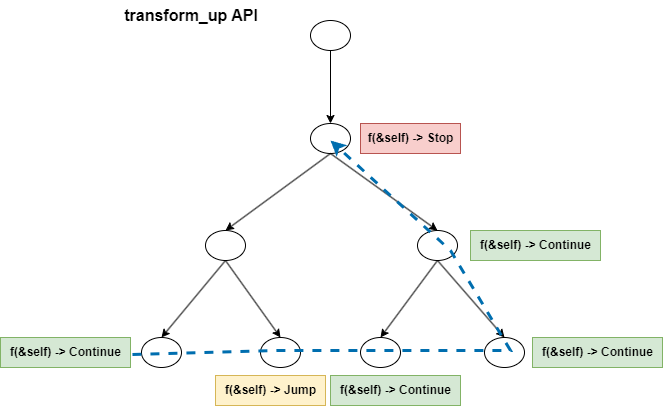

The diagram above was exported from draw.io. Its source (the exported page's mxGraphModel, read from the mxfile embedded in the PNG):
<mxGraphModel dx="2074" dy="1196" grid="1" gridSize="10" guides="1" tooltips="1" connect="1" arrows="1" fold="1" page="1" pageScale="1" pageWidth="827" pageHeight="1169" math="0" shadow="0">
  <root>
    <mxCell id="0" />
    <mxCell id="1" parent="0" />
    <mxCell id="9HspKtHE87ES_8WugYui-1" value="" style="ellipse;whiteSpace=wrap;html=1;" parent="1" vertex="1">
      <mxGeometry x="350" y="230" width="40" height="30" as="geometry" />
    </mxCell>
    <mxCell id="9HspKtHE87ES_8WugYui-2" value="" style="ellipse;whiteSpace=wrap;html=1;" parent="1" vertex="1">
      <mxGeometry x="350" y="333" width="40" height="30" as="geometry" />
    </mxCell>
    <mxCell id="9HspKtHE87ES_8WugYui-3" value="" style="ellipse;whiteSpace=wrap;html=1;" parent="1" vertex="1">
      <mxGeometry x="245" y="440" width="40" height="30" as="geometry" />
    </mxCell>
    <mxCell id="9HspKtHE87ES_8WugYui-4" value="" style="ellipse;whiteSpace=wrap;html=1;" parent="1" vertex="1">
      <mxGeometry x="181" y="547" width="40" height="30" as="geometry" />
    </mxCell>
    <mxCell id="9HspKtHE87ES_8WugYui-5" value="" style="ellipse;whiteSpace=wrap;html=1;" parent="1" vertex="1">
      <mxGeometry x="300" y="547" width="40" height="30" as="geometry" />
    </mxCell>
    <mxCell id="9HspKtHE87ES_8WugYui-6" value="" style="endArrow=classic;html=1;rounded=0;entryX=0.5;entryY=0;entryDx=0;entryDy=0;exitX=0.5;exitY=1;exitDx=0;exitDy=0;" parent="1" source="9HspKtHE87ES_8WugYui-3" target="9HspKtHE87ES_8WugYui-4" edge="1">
      <mxGeometry width="50" height="50" relative="1" as="geometry">
        <mxPoint x="75" y="520" as="sourcePoint" />
        <mxPoint x="125" y="470" as="targetPoint" />
      </mxGeometry>
    </mxCell>
    <mxCell id="9HspKtHE87ES_8WugYui-7" value="" style="endArrow=classic;html=1;rounded=0;exitX=0.5;exitY=1;exitDx=0;exitDy=0;entryX=0.5;entryY=0;entryDx=0;entryDy=0;" parent="1" source="9HspKtHE87ES_8WugYui-3" target="9HspKtHE87ES_8WugYui-5" edge="1">
      <mxGeometry width="50" height="50" relative="1" as="geometry">
        <mxPoint x="385" y="620" as="sourcePoint" />
        <mxPoint x="299" y="500" as="targetPoint" />
      </mxGeometry>
    </mxCell>
    <mxCell id="9HspKtHE87ES_8WugYui-8" value="" style="ellipse;whiteSpace=wrap;html=1;" parent="1" vertex="1">
      <mxGeometry x="457" y="440" width="40" height="30" as="geometry" />
    </mxCell>
    <mxCell id="9HspKtHE87ES_8WugYui-9" value="" style="ellipse;whiteSpace=wrap;html=1;" parent="1" vertex="1">
      <mxGeometry x="400" y="547" width="40" height="30" as="geometry" />
    </mxCell>
    <mxCell id="9HspKtHE87ES_8WugYui-10" value="" style="ellipse;whiteSpace=wrap;html=1;" parent="1" vertex="1">
      <mxGeometry x="524" y="547" width="40" height="30" as="geometry" />
    </mxCell>
    <mxCell id="9HspKtHE87ES_8WugYui-11" value="" style="endArrow=classic;html=1;rounded=0;entryX=0.5;entryY=0;entryDx=0;entryDy=0;exitX=0.5;exitY=1;exitDx=0;exitDy=0;" parent="1" source="9HspKtHE87ES_8WugYui-8" target="9HspKtHE87ES_8WugYui-9" edge="1">
      <mxGeometry width="50" height="50" relative="1" as="geometry">
        <mxPoint x="287" y="520" as="sourcePoint" />
        <mxPoint x="337" y="470" as="targetPoint" />
      </mxGeometry>
    </mxCell>
    <mxCell id="9HspKtHE87ES_8WugYui-12" value="" style="endArrow=classic;html=1;rounded=0;exitX=0.5;exitY=1;exitDx=0;exitDy=0;entryX=0.5;entryY=0;entryDx=0;entryDy=0;" parent="1" source="9HspKtHE87ES_8WugYui-8" target="9HspKtHE87ES_8WugYui-10" edge="1">
      <mxGeometry width="50" height="50" relative="1" as="geometry">
        <mxPoint x="597" y="620" as="sourcePoint" />
        <mxPoint x="511" y="500" as="targetPoint" />
      </mxGeometry>
    </mxCell>
    <mxCell id="9HspKtHE87ES_8WugYui-13" value="" style="endArrow=classic;html=1;rounded=0;entryX=0.5;entryY=0;entryDx=0;entryDy=0;exitX=0.5;exitY=1;exitDx=0;exitDy=0;" parent="1" source="9HspKtHE87ES_8WugYui-2" target="9HspKtHE87ES_8WugYui-3" edge="1">
      <mxGeometry width="50" height="50" relative="1" as="geometry">
        <mxPoint x="190" y="413" as="sourcePoint" />
        <mxPoint x="240" y="363" as="targetPoint" />
      </mxGeometry>
    </mxCell>
    <mxCell id="9HspKtHE87ES_8WugYui-14" value="" style="endArrow=classic;html=1;rounded=0;exitX=0.5;exitY=1;exitDx=0;exitDy=0;entryX=0.5;entryY=0;entryDx=0;entryDy=0;" parent="1" source="9HspKtHE87ES_8WugYui-2" target="9HspKtHE87ES_8WugYui-8" edge="1">
      <mxGeometry width="50" height="50" relative="1" as="geometry">
        <mxPoint x="510" y="353" as="sourcePoint" />
        <mxPoint x="560" y="303" as="targetPoint" />
      </mxGeometry>
    </mxCell>
    <mxCell id="9HspKtHE87ES_8WugYui-15" value="transform_up API" style="text;html=1;align=center;verticalAlign=middle;whiteSpace=wrap;rounded=0;fontStyle=1;fontSize=16;" parent="1" vertex="1">
      <mxGeometry x="162" y="210" width="138" height="30" as="geometry" />
    </mxCell>
    <mxCell id="9HspKtHE87ES_8WugYui-16" value="" style="endArrow=classic;html=1;rounded=0;entryX=0.5;entryY=0;entryDx=0;entryDy=0;exitX=0.5;exitY=1;exitDx=0;exitDy=0;" parent="1" source="9HspKtHE87ES_8WugYui-1" target="9HspKtHE87ES_8WugYui-2" edge="1">
      <mxGeometry width="50" height="50" relative="1" as="geometry">
        <mxPoint x="270" y="280" as="sourcePoint" />
        <mxPoint x="320" y="230" as="targetPoint" />
      </mxGeometry>
    </mxCell>
    <mxCell id="9HspKtHE87ES_8WugYui-18" value="" style="endArrow=classic;html=1;rounded=0;dashed=1;fillColor=#1ba1e2;strokeColor=#006EAF;strokeWidth=3;exitX=1.015;exitY=0.567;exitDx=0;exitDy=0;exitPerimeter=0;entryX=0.5;entryY=0.567;entryDx=0;entryDy=0;entryPerimeter=0;" parent="1" source="9HspKtHE87ES_8WugYui-23" target="9HspKtHE87ES_8WugYui-2" edge="1">
      <mxGeometry width="50" height="50" relative="1" as="geometry">
        <mxPoint x="250" y="350" as="sourcePoint" />
        <mxPoint x="360" y="210" as="targetPoint" />
        <Array as="points">
          <mxPoint x="320" y="560" />
          <mxPoint x="550" y="560" />
          <mxPoint x="490" y="460" />
        </Array>
      </mxGeometry>
    </mxCell>
    <mxCell id="9HspKtHE87ES_8WugYui-23" value="f(&amp;amp;self) -&amp;gt; Continue" style="text;html=1;align=center;verticalAlign=middle;resizable=0;points=[];autosize=1;strokeColor=#82b366;fillColor=#d5e8d4;fontStyle=1" parent="1" vertex="1">
      <mxGeometry x="40" y="547" width="130" height="30" as="geometry" />
    </mxCell>
    <mxCell id="9HspKtHE87ES_8WugYui-24" value="f(&amp;amp;self) -&amp;gt; Jump" style="text;html=1;align=center;verticalAlign=middle;resizable=0;points=[];autosize=1;strokeColor=#d6b656;fillColor=#fff2cc;fontStyle=1" parent="1" vertex="1">
      <mxGeometry x="255" y="585" width="110" height="30" as="geometry" />
    </mxCell>
    <mxCell id="9HspKtHE87ES_8WugYui-26" value="f(&amp;amp;self) -&amp;gt; Continue" style="text;html=1;align=center;verticalAlign=middle;resizable=0;points=[];autosize=1;strokeColor=#82b366;fillColor=#d5e8d4;fontStyle=1" parent="1" vertex="1">
      <mxGeometry x="572" y="547" width="130" height="30" as="geometry" />
    </mxCell>
    <mxCell id="9HspKtHE87ES_8WugYui-27" value="f(&amp;amp;self) -&amp;gt; Continue" style="text;html=1;align=center;verticalAlign=middle;resizable=0;points=[];autosize=1;strokeColor=#82b366;fillColor=#d5e8d4;fontStyle=1" parent="1" vertex="1">
      <mxGeometry x="510" y="440" width="130" height="30" as="geometry" />
    </mxCell>
    <mxCell id="9HspKtHE87ES_8WugYui-28" value="f(&amp;amp;self) -&amp;gt; Stop" style="text;html=1;align=center;verticalAlign=middle;resizable=0;points=[];autosize=1;strokeColor=#b85450;fillColor=#f8cecc;fontStyle=1" parent="1" vertex="1">
      <mxGeometry x="400" y="333" width="100" height="30" as="geometry" />
    </mxCell>
    <mxCell id="qxY6rDDgKMfheOI1HbC4-1" value="f(&amp;amp;self) -&amp;gt; Continue" style="text;html=1;align=center;verticalAlign=middle;resizable=0;points=[];autosize=1;strokeColor=#82b366;fillColor=#d5e8d4;fontStyle=1" vertex="1" parent="1">
      <mxGeometry x="370" y="585" width="130" height="30" as="geometry" />
    </mxCell>
  </root>
</mxGraphModel>